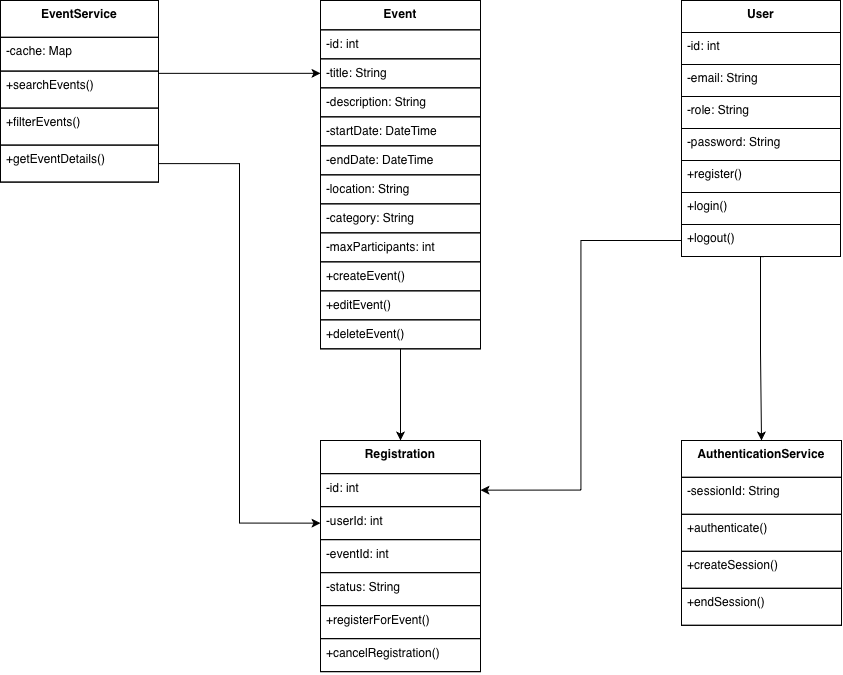

The diagram above was exported from draw.io. Its source (the exported page's mxGraphModel, read from the mxfile embedded in the PNG):
<mxGraphModel dx="1454" dy="987" grid="1" gridSize="10" guides="1" tooltips="1" connect="1" arrows="1" fold="1" page="1" pageScale="1" pageWidth="827" pageHeight="1169" background="light-dark(#FFFFFF,#FFFFFF)" math="0" shadow="0">
  <root>
    <mxCell id="0" />
    <mxCell id="1" parent="0" />
    <mxCell id="OvLaxGqJ1fgq__hi6DPm-1" value="Event" style="swimlane;fontStyle=1;align=center;verticalAlign=top;childLayout=stackLayout;horizontal=1;startSize=29.333333333333332;horizontalStack=0;resizeParent=1;resizeParentMax=0;resizeLast=0;collapsible=0;marginBottom=0;strokeColor=light-dark(#000000,#000000);fontColor=light-dark(#000000,#000000);fillColor=none;" vertex="1" parent="1">
      <mxGeometry x="400" y="30" width="160" height="348.3333333333333" as="geometry" />
    </mxCell>
    <mxCell id="OvLaxGqJ1fgq__hi6DPm-2" value="-id: int" style="text;strokeColor=light-dark(#000000,#000000);fillColor=none;align=left;verticalAlign=top;spacingLeft=4;spacingRight=4;overflow=hidden;rotatable=0;points=[[0,0.5],[1,0.5]];portConstraint=eastwest;fontColor=light-dark(#000000,#000000);" vertex="1" parent="OvLaxGqJ1fgq__hi6DPm-1">
      <mxGeometry y="29.333333333333332" width="160" height="29" as="geometry" />
    </mxCell>
    <mxCell id="OvLaxGqJ1fgq__hi6DPm-3" value="-title: String" style="text;strokeColor=light-dark(#000000,#000000);fillColor=none;align=left;verticalAlign=top;spacingLeft=4;spacingRight=4;overflow=hidden;rotatable=0;points=[[0,0.5],[1,0.5]];portConstraint=eastwest;fontColor=light-dark(#000000,#000000);" vertex="1" parent="OvLaxGqJ1fgq__hi6DPm-1">
      <mxGeometry y="58.33333333333333" width="160" height="29" as="geometry" />
    </mxCell>
    <mxCell id="OvLaxGqJ1fgq__hi6DPm-4" value="-description: String" style="text;strokeColor=light-dark(#000000,#000000);fillColor=none;align=left;verticalAlign=top;spacingLeft=4;spacingRight=4;overflow=hidden;rotatable=0;points=[[0,0.5],[1,0.5]];portConstraint=eastwest;fontColor=light-dark(#000000,#000000);" vertex="1" parent="OvLaxGqJ1fgq__hi6DPm-1">
      <mxGeometry y="87.33333333333333" width="160" height="29" as="geometry" />
    </mxCell>
    <mxCell id="OvLaxGqJ1fgq__hi6DPm-5" value="-startDate: DateTime" style="text;strokeColor=light-dark(#000000,#000000);fillColor=none;align=left;verticalAlign=top;spacingLeft=4;spacingRight=4;overflow=hidden;rotatable=0;points=[[0,0.5],[1,0.5]];portConstraint=eastwest;fontColor=light-dark(#000000,#000000);" vertex="1" parent="OvLaxGqJ1fgq__hi6DPm-1">
      <mxGeometry y="116.33333333333333" width="160" height="29" as="geometry" />
    </mxCell>
    <mxCell id="OvLaxGqJ1fgq__hi6DPm-6" value="-endDate: DateTime" style="text;strokeColor=light-dark(#000000,#000000);fillColor=none;align=left;verticalAlign=top;spacingLeft=4;spacingRight=4;overflow=hidden;rotatable=0;points=[[0,0.5],[1,0.5]];portConstraint=eastwest;fontColor=light-dark(#000000,#000000);" vertex="1" parent="OvLaxGqJ1fgq__hi6DPm-1">
      <mxGeometry y="145.33333333333331" width="160" height="29" as="geometry" />
    </mxCell>
    <mxCell id="OvLaxGqJ1fgq__hi6DPm-7" value="-location: String" style="text;strokeColor=light-dark(#000000,#000000);fillColor=none;align=left;verticalAlign=top;spacingLeft=4;spacingRight=4;overflow=hidden;rotatable=0;points=[[0,0.5],[1,0.5]];portConstraint=eastwest;fontColor=light-dark(#000000,#000000);" vertex="1" parent="OvLaxGqJ1fgq__hi6DPm-1">
      <mxGeometry y="174.33333333333331" width="160" height="29" as="geometry" />
    </mxCell>
    <mxCell id="OvLaxGqJ1fgq__hi6DPm-8" value="-category: String" style="text;strokeColor=light-dark(#000000,#000000);fillColor=none;align=left;verticalAlign=top;spacingLeft=4;spacingRight=4;overflow=hidden;rotatable=0;points=[[0,0.5],[1,0.5]];portConstraint=eastwest;fontColor=light-dark(#000000,#000000);" vertex="1" parent="OvLaxGqJ1fgq__hi6DPm-1">
      <mxGeometry y="203.33333333333331" width="160" height="29" as="geometry" />
    </mxCell>
    <mxCell id="OvLaxGqJ1fgq__hi6DPm-9" value="-maxParticipants: int" style="text;strokeColor=light-dark(#000000,#000000);fillColor=none;align=left;verticalAlign=top;spacingLeft=4;spacingRight=4;overflow=hidden;rotatable=0;points=[[0,0.5],[1,0.5]];portConstraint=eastwest;fontColor=light-dark(#000000,#000000);" vertex="1" parent="OvLaxGqJ1fgq__hi6DPm-1">
      <mxGeometry y="232.33333333333331" width="160" height="29" as="geometry" />
    </mxCell>
    <mxCell id="OvLaxGqJ1fgq__hi6DPm-11" value="+createEvent()" style="text;strokeColor=light-dark(#000000,#000000);fillColor=none;align=left;verticalAlign=top;spacingLeft=4;spacingRight=4;overflow=hidden;rotatable=0;points=[[0,0.5],[1,0.5]];portConstraint=eastwest;fontColor=light-dark(#000000,#000000);" vertex="1" parent="OvLaxGqJ1fgq__hi6DPm-1">
      <mxGeometry y="261.3333333333333" width="160" height="29" as="geometry" />
    </mxCell>
    <mxCell id="OvLaxGqJ1fgq__hi6DPm-12" value="+editEvent()" style="text;strokeColor=light-dark(#000000,#000000);fillColor=none;align=left;verticalAlign=top;spacingLeft=4;spacingRight=4;overflow=hidden;rotatable=0;points=[[0,0.5],[1,0.5]];portConstraint=eastwest;fontColor=light-dark(#000000,#000000);" vertex="1" parent="OvLaxGqJ1fgq__hi6DPm-1">
      <mxGeometry y="290.3333333333333" width="160" height="29" as="geometry" />
    </mxCell>
    <mxCell id="OvLaxGqJ1fgq__hi6DPm-13" value="+deleteEvent()" style="text;strokeColor=light-dark(#000000,#000000);fillColor=none;align=left;verticalAlign=top;spacingLeft=4;spacingRight=4;overflow=hidden;rotatable=0;points=[[0,0.5],[1,0.5]];portConstraint=eastwest;fontColor=light-dark(#000000,#000000);" vertex="1" parent="OvLaxGqJ1fgq__hi6DPm-1">
      <mxGeometry y="319.3333333333333" width="160" height="29" as="geometry" />
    </mxCell>
    <mxCell id="OvLaxGqJ1fgq__hi6DPm-14" value="User" style="swimlane;fontStyle=1;align=center;verticalAlign=top;childLayout=stackLayout;horizontal=1;startSize=32;horizontalStack=0;resizeParent=1;resizeParentMax=0;resizeLast=0;collapsible=0;marginBottom=0;strokeColor=light-dark(#000000,#000000);fontColor=light-dark(#000000,#000000);fillColor=none;" vertex="1" parent="1">
      <mxGeometry x="761" y="30" width="159" height="256" as="geometry" />
    </mxCell>
    <mxCell id="OvLaxGqJ1fgq__hi6DPm-15" value="-id: int" style="text;strokeColor=light-dark(#000000,#000000);fillColor=none;align=left;verticalAlign=top;spacingLeft=4;spacingRight=4;overflow=hidden;rotatable=0;points=[[0,0.5],[1,0.5]];portConstraint=eastwest;fontColor=light-dark(#000000,#000000);" vertex="1" parent="OvLaxGqJ1fgq__hi6DPm-14">
      <mxGeometry y="32" width="159" height="32" as="geometry" />
    </mxCell>
    <mxCell id="OvLaxGqJ1fgq__hi6DPm-16" value="-email: String" style="text;strokeColor=light-dark(#000000,#000000);fillColor=none;align=left;verticalAlign=top;spacingLeft=4;spacingRight=4;overflow=hidden;rotatable=0;points=[[0,0.5],[1,0.5]];portConstraint=eastwest;fontColor=light-dark(#000000,#000000);" vertex="1" parent="OvLaxGqJ1fgq__hi6DPm-14">
      <mxGeometry y="64" width="159" height="32" as="geometry" />
    </mxCell>
    <mxCell id="OvLaxGqJ1fgq__hi6DPm-17" value="-role: String" style="text;strokeColor=light-dark(#000000,#000000);fillColor=none;align=left;verticalAlign=top;spacingLeft=4;spacingRight=4;overflow=hidden;rotatable=0;points=[[0,0.5],[1,0.5]];portConstraint=eastwest;fontColor=light-dark(#000000,#000000);" vertex="1" parent="OvLaxGqJ1fgq__hi6DPm-14">
      <mxGeometry y="96" width="159" height="32" as="geometry" />
    </mxCell>
    <mxCell id="OvLaxGqJ1fgq__hi6DPm-18" value="-password: String" style="text;strokeColor=light-dark(#000000,#000000);fillColor=none;align=left;verticalAlign=top;spacingLeft=4;spacingRight=4;overflow=hidden;rotatable=0;points=[[0,0.5],[1,0.5]];portConstraint=eastwest;fontColor=light-dark(#000000,#000000);" vertex="1" parent="OvLaxGqJ1fgq__hi6DPm-14">
      <mxGeometry y="128" width="159" height="32" as="geometry" />
    </mxCell>
    <mxCell id="OvLaxGqJ1fgq__hi6DPm-20" value="+register()" style="text;strokeColor=light-dark(#000000,#000000);fillColor=none;align=left;verticalAlign=top;spacingLeft=4;spacingRight=4;overflow=hidden;rotatable=0;points=[[0,0.5],[1,0.5]];portConstraint=eastwest;fontColor=light-dark(#000000,#000000);" vertex="1" parent="OvLaxGqJ1fgq__hi6DPm-14">
      <mxGeometry y="160" width="159" height="32" as="geometry" />
    </mxCell>
    <mxCell id="OvLaxGqJ1fgq__hi6DPm-21" value="+login()" style="text;strokeColor=light-dark(#000000,#000000);fillColor=none;align=left;verticalAlign=top;spacingLeft=4;spacingRight=4;overflow=hidden;rotatable=0;points=[[0,0.5],[1,0.5]];portConstraint=eastwest;fontColor=light-dark(#000000,#000000);" vertex="1" parent="OvLaxGqJ1fgq__hi6DPm-14">
      <mxGeometry y="192" width="159" height="32" as="geometry" />
    </mxCell>
    <mxCell id="OvLaxGqJ1fgq__hi6DPm-22" value="+logout()" style="text;strokeColor=light-dark(#000000,#000000);fillColor=none;align=left;verticalAlign=top;spacingLeft=4;spacingRight=4;overflow=hidden;rotatable=0;points=[[0,0.5],[1,0.5]];portConstraint=eastwest;fontColor=light-dark(#000000,#000000);" vertex="1" parent="OvLaxGqJ1fgq__hi6DPm-14">
      <mxGeometry y="224" width="159" height="32" as="geometry" />
    </mxCell>
    <mxCell id="OvLaxGqJ1fgq__hi6DPm-23" value="EventService" style="swimlane;fontStyle=1;align=center;verticalAlign=top;childLayout=stackLayout;horizontal=1;startSize=36.8;horizontalStack=0;resizeParent=1;resizeParentMax=0;resizeLast=0;collapsible=0;marginBottom=0;strokeColor=light-dark(#000000,#000000);fontColor=light-dark(#000000,#000000);fillColor=none;" vertex="1" parent="1">
      <mxGeometry x="80" y="30" width="158" height="181.6" as="geometry" />
    </mxCell>
    <mxCell id="OvLaxGqJ1fgq__hi6DPm-24" value="-cache: Map" style="text;strokeColor=light-dark(#000000,#000000);fillColor=none;align=left;verticalAlign=top;spacingLeft=4;spacingRight=4;overflow=hidden;rotatable=0;points=[[0,0.5],[1,0.5]];portConstraint=eastwest;fontColor=light-dark(#000000,#000000);" vertex="1" parent="OvLaxGqJ1fgq__hi6DPm-23">
      <mxGeometry y="36.8" width="158" height="33.8" as="geometry" />
    </mxCell>
    <mxCell id="OvLaxGqJ1fgq__hi6DPm-26" value="+searchEvents()" style="text;strokeColor=light-dark(#000000,#000000);fillColor=none;align=left;verticalAlign=top;spacingLeft=4;spacingRight=4;overflow=hidden;rotatable=0;points=[[0,0.5],[1,0.5]];portConstraint=eastwest;fontColor=light-dark(#000000,#000000);" vertex="1" parent="OvLaxGqJ1fgq__hi6DPm-23">
      <mxGeometry y="70.6" width="158" height="37" as="geometry" />
    </mxCell>
    <mxCell id="OvLaxGqJ1fgq__hi6DPm-27" value="+filterEvents()" style="text;strokeColor=light-dark(#000000,#000000);fillColor=none;align=left;verticalAlign=top;spacingLeft=4;spacingRight=4;overflow=hidden;rotatable=0;points=[[0,0.5],[1,0.5]];portConstraint=eastwest;fontColor=light-dark(#000000,#000000);" vertex="1" parent="OvLaxGqJ1fgq__hi6DPm-23">
      <mxGeometry y="107.6" width="158" height="37" as="geometry" />
    </mxCell>
    <mxCell id="OvLaxGqJ1fgq__hi6DPm-28" value="+getEventDetails()" style="text;strokeColor=light-dark(#000000,#000000);fillColor=none;align=left;verticalAlign=top;spacingLeft=4;spacingRight=4;overflow=hidden;rotatable=0;points=[[0,0.5],[1,0.5]];portConstraint=eastwest;fontColor=light-dark(#000000,#000000);" vertex="1" parent="OvLaxGqJ1fgq__hi6DPm-23">
      <mxGeometry y="144.6" width="158" height="37" as="geometry" />
    </mxCell>
    <mxCell id="OvLaxGqJ1fgq__hi6DPm-29" value="Registration" style="swimlane;fontStyle=1;align=center;verticalAlign=top;childLayout=stackLayout;horizontal=1;startSize=33.142857142857146;horizontalStack=0;resizeParent=1;resizeParentMax=0;resizeLast=0;collapsible=0;marginBottom=0;strokeColor=light-dark(#000000,#000000);fontColor=light-dark(#000000,#000000);fillColor=none;" vertex="1" parent="1">
      <mxGeometry x="400" y="470" width="160" height="231.14285714285714" as="geometry" />
    </mxCell>
    <mxCell id="OvLaxGqJ1fgq__hi6DPm-30" value="-id: int" style="text;strokeColor=light-dark(#000000,#000000);fillColor=none;align=left;verticalAlign=top;spacingLeft=4;spacingRight=4;overflow=hidden;rotatable=0;points=[[0,0.5],[1,0.5]];portConstraint=eastwest;fontColor=light-dark(#000000,#000000);" vertex="1" parent="OvLaxGqJ1fgq__hi6DPm-29">
      <mxGeometry y="33.142857142857146" width="160" height="33" as="geometry" />
    </mxCell>
    <mxCell id="OvLaxGqJ1fgq__hi6DPm-31" value="-userId: int" style="text;strokeColor=light-dark(#000000,#000000);fillColor=none;align=left;verticalAlign=top;spacingLeft=4;spacingRight=4;overflow=hidden;rotatable=0;points=[[0,0.5],[1,0.5]];portConstraint=eastwest;fontColor=light-dark(#000000,#000000);" vertex="1" parent="OvLaxGqJ1fgq__hi6DPm-29">
      <mxGeometry y="66.14285714285714" width="160" height="33" as="geometry" />
    </mxCell>
    <mxCell id="OvLaxGqJ1fgq__hi6DPm-32" value="-eventId: int" style="text;strokeColor=light-dark(#000000,#000000);fillColor=none;align=left;verticalAlign=top;spacingLeft=4;spacingRight=4;overflow=hidden;rotatable=0;points=[[0,0.5],[1,0.5]];portConstraint=eastwest;fontColor=light-dark(#000000,#000000);" vertex="1" parent="OvLaxGqJ1fgq__hi6DPm-29">
      <mxGeometry y="99.14285714285714" width="160" height="33" as="geometry" />
    </mxCell>
    <mxCell id="OvLaxGqJ1fgq__hi6DPm-33" value="-status: String" style="text;strokeColor=light-dark(#000000,#000000);fillColor=none;align=left;verticalAlign=top;spacingLeft=4;spacingRight=4;overflow=hidden;rotatable=0;points=[[0,0.5],[1,0.5]];portConstraint=eastwest;fontColor=light-dark(#000000,#000000);" vertex="1" parent="OvLaxGqJ1fgq__hi6DPm-29">
      <mxGeometry y="132.14285714285714" width="160" height="33" as="geometry" />
    </mxCell>
    <mxCell id="OvLaxGqJ1fgq__hi6DPm-35" value="+registerForEvent()" style="text;strokeColor=light-dark(#000000,#000000);fillColor=none;align=left;verticalAlign=top;spacingLeft=4;spacingRight=4;overflow=hidden;rotatable=0;points=[[0,0.5],[1,0.5]];portConstraint=eastwest;fontColor=light-dark(#000000,#000000);" vertex="1" parent="OvLaxGqJ1fgq__hi6DPm-29">
      <mxGeometry y="165.14285714285714" width="160" height="33" as="geometry" />
    </mxCell>
    <mxCell id="OvLaxGqJ1fgq__hi6DPm-36" value="+cancelRegistration()" style="text;strokeColor=light-dark(#000000,#000000);fillColor=none;align=left;verticalAlign=top;spacingLeft=4;spacingRight=4;overflow=hidden;rotatable=0;points=[[0,0.5],[1,0.5]];portConstraint=eastwest;fontColor=light-dark(#000000,#000000);" vertex="1" parent="OvLaxGqJ1fgq__hi6DPm-29">
      <mxGeometry y="198.14285714285714" width="160" height="33" as="geometry" />
    </mxCell>
    <mxCell id="OvLaxGqJ1fgq__hi6DPm-37" value="AuthenticationService" style="swimlane;fontStyle=1;align=center;verticalAlign=top;childLayout=stackLayout;horizontal=1;startSize=36.8;horizontalStack=0;resizeParent=1;resizeParentMax=0;resizeLast=0;collapsible=0;marginBottom=0;strokeColor=light-dark(#000000,#000000);fontColor=light-dark(#000000,#000000);fillColor=none;" vertex="1" parent="1">
      <mxGeometry x="761" y="470" width="160" height="184.8" as="geometry" />
    </mxCell>
    <mxCell id="OvLaxGqJ1fgq__hi6DPm-38" value="-sessionId: String" style="text;strokeColor=light-dark(#000000,#000000);fillColor=none;align=left;verticalAlign=top;spacingLeft=4;spacingRight=4;overflow=hidden;rotatable=0;points=[[0,0.5],[1,0.5]];portConstraint=eastwest;fontColor=light-dark(#000000,#000000);" vertex="1" parent="OvLaxGqJ1fgq__hi6DPm-37">
      <mxGeometry y="36.8" width="160" height="37" as="geometry" />
    </mxCell>
    <mxCell id="OvLaxGqJ1fgq__hi6DPm-40" value="+authenticate()" style="text;strokeColor=light-dark(#000000,#000000);fillColor=none;align=left;verticalAlign=top;spacingLeft=4;spacingRight=4;overflow=hidden;rotatable=0;points=[[0,0.5],[1,0.5]];portConstraint=eastwest;fontColor=light-dark(#000000,#000000);" vertex="1" parent="OvLaxGqJ1fgq__hi6DPm-37">
      <mxGeometry y="73.8" width="160" height="37" as="geometry" />
    </mxCell>
    <mxCell id="OvLaxGqJ1fgq__hi6DPm-41" value="+createSession()" style="text;strokeColor=light-dark(#000000,#000000);fillColor=none;align=left;verticalAlign=top;spacingLeft=4;spacingRight=4;overflow=hidden;rotatable=0;points=[[0,0.5],[1,0.5]];portConstraint=eastwest;fontColor=light-dark(#000000,#000000);" vertex="1" parent="OvLaxGqJ1fgq__hi6DPm-37">
      <mxGeometry y="110.8" width="160" height="37" as="geometry" />
    </mxCell>
    <mxCell id="OvLaxGqJ1fgq__hi6DPm-42" value="+endSession()" style="text;strokeColor=light-dark(#000000,#000000);fillColor=none;align=left;verticalAlign=top;spacingLeft=4;spacingRight=4;overflow=hidden;rotatable=0;points=[[0,0.5],[1,0.5]];portConstraint=eastwest;fontColor=light-dark(#000000,#000000);" vertex="1" parent="OvLaxGqJ1fgq__hi6DPm-37">
      <mxGeometry y="147.8" width="160" height="37" as="geometry" />
    </mxCell>
    <mxCell id="OvLaxGqJ1fgq__hi6DPm-52" style="edgeStyle=orthogonalEdgeStyle;rounded=0;orthogonalLoop=1;jettySize=auto;html=1;exitX=1;exitY=0.5;exitDx=0;exitDy=0;entryX=0;entryY=0.5;entryDx=0;entryDy=0;strokeColor=light-dark(#000000,#000000);fontColor=light-dark(#000000,#000000);" edge="1" parent="1" source="OvLaxGqJ1fgq__hi6DPm-24" target="OvLaxGqJ1fgq__hi6DPm-3">
      <mxGeometry relative="1" as="geometry">
        <Array as="points">
          <mxPoint x="238" y="103" />
        </Array>
      </mxGeometry>
    </mxCell>
    <mxCell id="OvLaxGqJ1fgq__hi6DPm-54" style="edgeStyle=orthogonalEdgeStyle;rounded=0;orthogonalLoop=1;jettySize=auto;html=1;exitX=1;exitY=0.5;exitDx=0;exitDy=0;entryX=0;entryY=0.5;entryDx=0;entryDy=0;strokeColor=light-dark(#000000,#000000);fontColor=light-dark(#000000,#000000);" edge="1" parent="1" source="OvLaxGqJ1fgq__hi6DPm-28" target="OvLaxGqJ1fgq__hi6DPm-31">
      <mxGeometry relative="1" as="geometry" />
    </mxCell>
    <mxCell id="OvLaxGqJ1fgq__hi6DPm-55" style="edgeStyle=orthogonalEdgeStyle;rounded=0;orthogonalLoop=1;jettySize=auto;html=1;exitX=0;exitY=0.5;exitDx=0;exitDy=0;entryX=1;entryY=0.5;entryDx=0;entryDy=0;strokeColor=light-dark(#000000,#000000);fontColor=light-dark(#000000,#000000);" edge="1" parent="1" source="OvLaxGqJ1fgq__hi6DPm-22" target="OvLaxGqJ1fgq__hi6DPm-30">
      <mxGeometry relative="1" as="geometry" />
    </mxCell>
    <mxCell id="OvLaxGqJ1fgq__hi6DPm-57" style="edgeStyle=orthogonalEdgeStyle;rounded=0;orthogonalLoop=1;jettySize=auto;html=1;exitX=0.519;exitY=1.004;exitDx=0;exitDy=0;entryX=0.5;entryY=0;entryDx=0;entryDy=0;exitPerimeter=0;strokeColor=light-dark(#000000,#000000);fontColor=light-dark(#000000,#000000);" edge="1" parent="1" source="OvLaxGqJ1fgq__hi6DPm-22" target="OvLaxGqJ1fgq__hi6DPm-37">
      <mxGeometry relative="1" as="geometry">
        <mxPoint x="951" y="350" as="sourcePoint" />
        <mxPoint x="790" y="592" as="targetPoint" />
        <Array as="points">
          <mxPoint x="840" y="286" />
          <mxPoint x="840" y="382" />
          <mxPoint x="841" y="382" />
        </Array>
      </mxGeometry>
    </mxCell>
    <mxCell id="OvLaxGqJ1fgq__hi6DPm-58" style="edgeStyle=orthogonalEdgeStyle;rounded=0;orthogonalLoop=1;jettySize=auto;html=1;exitX=0.5;exitY=1;exitDx=0;exitDy=0;entryX=0.5;entryY=0;entryDx=0;entryDy=0;strokeColor=light-dark(#000000,#000000);fontColor=light-dark(#000000,#000000);" edge="1" parent="1" source="OvLaxGqJ1fgq__hi6DPm-1" target="OvLaxGqJ1fgq__hi6DPm-29">
      <mxGeometry relative="1" as="geometry">
        <mxPoint x="641" y="450" as="sourcePoint" />
        <mxPoint x="440" y="692" as="targetPoint" />
      </mxGeometry>
    </mxCell>
  </root>
</mxGraphModel>